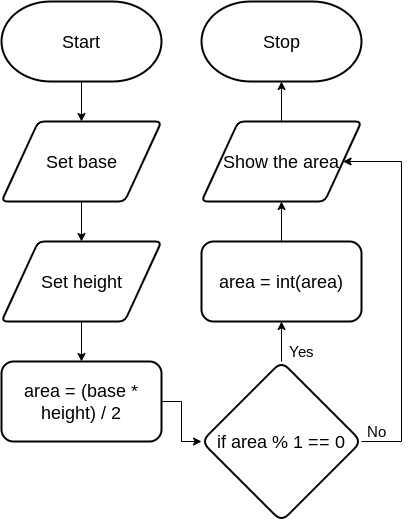

The diagram above was exported from draw.io. Its source (the exported page's mxGraphModel, read from the mxfile embedded in the PNG):
<mxGraphModel dx="899" dy="1750" grid="1" gridSize="10" guides="1" tooltips="1" connect="1" arrows="1" fold="1" page="1" pageScale="1" pageWidth="827" pageHeight="1169" math="0" shadow="0">
  <root>
    <mxCell id="0" />
    <mxCell id="1" parent="0" />
    <mxCell id="24" value="&lt;font style=&quot;font-size: 18px&quot;&gt;Start&lt;/font&gt;" style="strokeWidth=2;html=1;shape=mxgraph.flowchart.terminator;whiteSpace=wrap;" parent="1" vertex="1">
      <mxGeometry x="40" width="160" height="80" as="geometry" />
    </mxCell>
    <mxCell id="25" value="&lt;font style=&quot;font-size: 18px&quot;&gt;Stop&lt;/font&gt;" style="strokeWidth=2;html=1;shape=mxgraph.flowchart.terminator;whiteSpace=wrap;" parent="1" vertex="1">
      <mxGeometry x="240" width="160" height="80" as="geometry" />
    </mxCell>
    <mxCell id="59" style="edgeStyle=none;html=1;entryX=0.5;entryY=1;entryDx=0;entryDy=0;entryPerimeter=0;fontFamily=Helvetica;fontSize=15;fontColor=default;" parent="1" target="25" edge="1">
      <mxGeometry relative="1" as="geometry">
        <mxPoint x="319.99999999999955" y="120" as="sourcePoint" />
      </mxGeometry>
    </mxCell>
    <mxCell id="90" style="edgeStyle=none;html=1;entryX=0.5;entryY=0;entryDx=0;entryDy=0;" parent="1" edge="1">
      <mxGeometry relative="1" as="geometry">
        <mxPoint x="120" y="80" as="sourcePoint" />
        <mxPoint x="120.00000000000023" y="120" as="targetPoint" />
      </mxGeometry>
    </mxCell>
    <mxCell id="194" style="edgeStyle=none;rounded=0;html=1;entryX=0.5;entryY=0;entryDx=0;entryDy=0;fontSize=17;" parent="1" source="188" edge="1">
      <mxGeometry relative="1" as="geometry">
        <mxPoint x="120" y="240" as="targetPoint" />
      </mxGeometry>
    </mxCell>
    <mxCell id="188" value="Set base" style="shape=parallelogram;html=1;strokeWidth=2;perimeter=parallelogramPerimeter;whiteSpace=wrap;rounded=1;arcSize=12;size=0.23;fontSize=18;" parent="1" vertex="1">
      <mxGeometry x="40" y="120" width="160" height="80" as="geometry" />
    </mxCell>
    <mxCell id="215" style="edgeStyle=orthogonalEdgeStyle;html=1;entryX=0;entryY=0.5;entryDx=0;entryDy=0;rounded=0;" edge="1" parent="1" source="189" target="211">
      <mxGeometry relative="1" as="geometry" />
    </mxCell>
    <mxCell id="189" value="area = (base * height) / 2" style="rounded=1;whiteSpace=wrap;html=1;fontSize=18;strokeWidth=2;" parent="1" vertex="1">
      <mxGeometry x="40" y="360" width="160" height="80" as="geometry" />
    </mxCell>
    <mxCell id="214" style="edgeStyle=none;html=1;entryX=0.5;entryY=0;entryDx=0;entryDy=0;" edge="1" parent="1" source="207" target="189">
      <mxGeometry relative="1" as="geometry" />
    </mxCell>
    <mxCell id="207" value="Set height" style="shape=parallelogram;html=1;strokeWidth=2;perimeter=parallelogramPerimeter;whiteSpace=wrap;rounded=1;arcSize=12;size=0.23;fontSize=18;" parent="1" vertex="1">
      <mxGeometry x="40" y="240" width="160" height="80" as="geometry" />
    </mxCell>
    <mxCell id="209" value="Show the area" style="shape=parallelogram;html=1;strokeWidth=2;perimeter=parallelogramPerimeter;whiteSpace=wrap;rounded=1;arcSize=12;size=0.23;fontSize=18;" parent="1" vertex="1">
      <mxGeometry x="240" y="120" width="160" height="80" as="geometry" />
    </mxCell>
    <mxCell id="217" style="edgeStyle=orthogonalEdgeStyle;rounded=0;html=1;entryX=0.5;entryY=1;entryDx=0;entryDy=0;" edge="1" parent="1" source="211" target="216">
      <mxGeometry relative="1" as="geometry" />
    </mxCell>
    <mxCell id="219" style="edgeStyle=orthogonalEdgeStyle;rounded=0;html=1;entryX=1;entryY=0.5;entryDx=0;entryDy=0;" edge="1" parent="1" source="211" target="209">
      <mxGeometry relative="1" as="geometry">
        <Array as="points">
          <mxPoint x="440" y="440" />
          <mxPoint x="440" y="160" />
        </Array>
      </mxGeometry>
    </mxCell>
    <mxCell id="211" value="&lt;font style=&quot;font-size: 18px&quot;&gt;if area % 1 == 0&lt;br style=&quot;font-size: 18px&quot;&gt;&lt;/font&gt;" style="rhombus;whiteSpace=wrap;html=1;rounded=1;fontFamily=Helvetica;fontSize=18;fontColor=default;strokeColor=default;strokeWidth=2;fillColor=default;" vertex="1" parent="1">
      <mxGeometry x="240" y="360" width="160" height="160" as="geometry" />
    </mxCell>
    <mxCell id="212" value="&lt;font style=&quot;font-size: 15px&quot;&gt;Yes&lt;/font&gt;" style="text;html=1;align=center;verticalAlign=middle;resizable=0;points=[];autosize=1;strokeColor=none;fillColor=none;fontSize=8;fontFamily=Helvetica;fontColor=default;" vertex="1" parent="1">
      <mxGeometry x="320" y="340" width="40" height="20" as="geometry" />
    </mxCell>
    <mxCell id="213" value="&lt;font style=&quot;font-size: 15px&quot;&gt;No&lt;br&gt;&lt;/font&gt;" style="text;html=1;align=center;verticalAlign=middle;resizable=0;points=[];autosize=1;strokeColor=none;fillColor=none;fontSize=8;fontFamily=Helvetica;fontColor=default;" vertex="1" parent="1">
      <mxGeometry x="400" y="420" width="30" height="20" as="geometry" />
    </mxCell>
    <mxCell id="218" style="edgeStyle=orthogonalEdgeStyle;rounded=0;html=1;entryX=0.5;entryY=1;entryDx=0;entryDy=0;" edge="1" parent="1" source="216" target="209">
      <mxGeometry relative="1" as="geometry" />
    </mxCell>
    <mxCell id="216" value="area = int(area)" style="rounded=1;whiteSpace=wrap;html=1;fontSize=18;strokeWidth=2;" vertex="1" parent="1">
      <mxGeometry x="240" y="240" width="160" height="80" as="geometry" />
    </mxCell>
  </root>
</mxGraphModel>